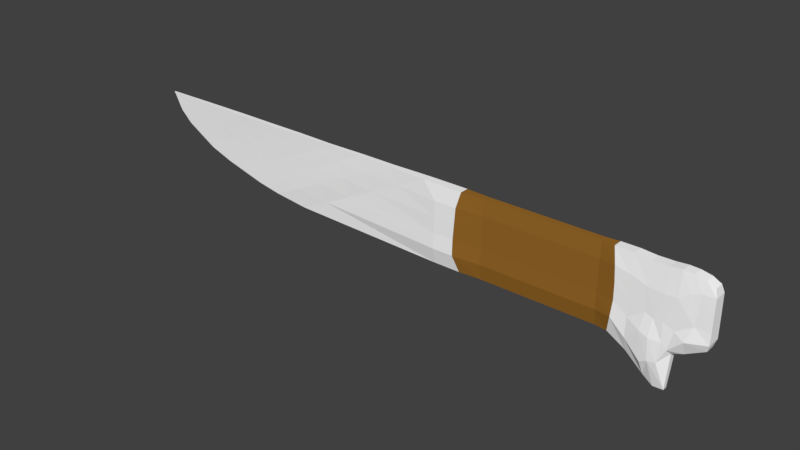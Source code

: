 # Source: bone_knife.blend  (saved by Blender 2.79.0; exported with 4.5.12 LTS)
import bpy
from mathutils import Matrix  # noqa: F401  (used for matrix-valued properties, if any)

bpy.ops.wm.read_factory_settings(use_empty=True)
scene = bpy.context.scene
scene.name = 'Scene'

# ---- collections
col_collection_1 = bpy.data.collections.new('Collection 1'); scene.collection.children.link(col_collection_1)

# ---- materials (node trees are filled in below, after node groups)
mat_material_001 = bpy.data.materials.new('Material.001')
mat_material_001.alpha_threshold = 0.0
mat_material_001.use_transparent_shadow = False
mat_material_001.diffuse_color = (0.3185, 0.1434, 0.02267, 1.0)
mat_material_001.roughness = 0.5
mat_material_002 = bpy.data.materials.new('Material.002')
mat_material_002.alpha_threshold = 0.0
mat_material_002.use_transparent_shadow = False
mat_material_002.diffuse_color = (1.0, 1.0, 1.0, 1.0)
mat_material_002.roughness = 0.5

# ---- material node trees

# ---- world
world_world = bpy.data.worlds.new('World'); scene.world = world_world
world_world.color = (0.05088, 0.05088, 0.05088)
world_world.use_sun_shadow = False
world_world.sun_shadow_jitter_overblur = 0.0
world_world.cycles.sampling_method = 'MANUAL'

# ---- meshes
me_cube_001 = bpy.data.meshes.new('Cube.001')
me_cube_001.from_pydata([(-1.029, 0.0464, 0.5259), (-1.051, 0.0464, 1.0), (-1.029, 0.4458, 0.5259), (-1.051, 0.4458, 1.0), (0.2475, -0.8798, -0.631), (0.2476, -0.8798, 0.7977), (0.2475, 1.973, -0.631), (0.2476, 1.973, 0.7977), (0.1818, 0.6134, -1.899), (0.1611, 0.8416, -1.903), (0.1411, 1.034, -1.7), (0.1048, 1.372, -1.272), (0.06757, 1.372, -1.0), (0.04216, 1.0, -1.0), (0.009422, 1.0, -1.0), (-0.01958, 1.0, -1.0), (-0.05762, 1.0, -1.0), (-0.09831, 1.0, -1.0), (-0.1373, 1.0, -1.0), (-0.173, 1.0, -1.0), (-0.2, 1.0, -1.0), (-0.248, 1.372, -1.0), (-0.3048, 1.372, -1.0), (-0.66, 0.6374, -1.0), (-0.7368, 0.4458, -0.8824), (-0.7882, 0.4458, -0.7698), (-0.8385, 0.4458, -0.6069), (-0.883, 0.4458, -0.4628), (-0.9346, 0.4458, -0.2435), (-0.9671, 0.4458, -0.01781), (-1.004, 0.4458, 0.2392), (-0.9167, 0.7905, 1.0), (-0.8333, 0.9266, 1.0), (-0.75, 0.8576, 1.0), (-0.6667, 0.9252, 1.0), (-0.5833, 0.6913, 1.0), (-0.5, 0.9843, 1.0), (-0.4167, 0.9788, 1.0), (-0.3333, 1.372, 1.0), (-0.3048, 1.372, 1.0), (-0.248, 1.372, 1.0), (-0.2, 1.0, 1.0), (-0.173, 1.0, 1.0), (-0.1373, 1.0, 1.0), (-0.09831, 1.0, 1.0), (-0.05762, 1.0, 1.0), (-0.01958, 1.0, 1.0), (0.009422, 1.0, 1.0), (0.04216, 1.0, 1.0), (0.06757, 1.372, 1.0), (0.1048, 1.372, 1.0), (0.1367, 1.422, 0.9671), (0.1685, 1.495, 0.9687), (0.1916, 1.479, 0.9917), (-1.004, 0.0464, 0.2392), (-0.9671, 0.0464, -0.01781), (-0.9346, 0.0464, -0.2435), (-0.883, 0.0464, -0.4628), (-0.8385, 0.0464, -0.6069), (-0.7882, 0.0464, -0.7698), (-0.7368, 0.0464, -0.8824), (-0.66, 0.2513, -1.0), (-0.3048, -1.48, -1.0), (-0.248, -1.48, -1.0), (-0.2, -1.0, -1.0), (-0.173, -1.0, -1.0), (-0.1373, -1.0, -1.0), (-0.09831, -1.0, -1.0), (-0.05762, -1.0, -1.0), (-0.01958, -1.0, -1.0), (0.009422, -1.0, -1.0), (0.04216, -1.0, -1.0), (0.06757, -1.48, -1.0), (0.1048, -1.48, -1.272), (0.1411, -1.141, -1.7), (0.1611, -0.9417, -1.903), (0.1818, -0.8398, -1.899), (0.1916, -1.587, 0.9917), (0.1685, -1.604, 0.9687), (0.1367, -1.53, 0.9671), (0.1048, -1.48, 1.0), (0.06757, -1.48, 1.0), (0.04216, -1.0, 1.0), (0.009422, -1.0, 1.0), (-0.01958, -1.0, 1.0), (-0.05762, -1.0, 1.0), (-0.09831, -1.0, 1.0), (-0.1373, -1.0, 1.0), (-0.173, -1.0, 1.0), (-0.2, -1.0, 1.0), (-0.248, -1.48, 1.0), (-0.3048, -1.48, 1.0), (-0.3333, -1.48, 1.0), (-0.4167, -0.897, 1.0), (-0.5, -0.4334, 1.0), (-0.5833, -0.2954, 1.0), (-0.6667, -0.3763, 1.0), (-0.75, -0.4592, 1.0), (-0.8333, -0.54, 1.0), (-0.9167, -0.4058, 1.0), (0.2116, 1.643, 0.9727), (0.2316, 1.808, 0.9141), (0.1873, -0.8852, -0.9896), (0.2086, -0.8596, -0.8851), (0.2086, 1.514, -0.8851), (0.1873, 1.233, -0.9896), (0.2316, -1.116, 0.9141), (0.2116, -1.351, 0.9727), (-1.034, 0.05349, 0.6207), (-1.038, 0.0464, 0.7155), (-1.042, 0.0464, 0.8104), (-1.046, 0.0464, 0.9052), (-1.046, 0.4458, 0.9052), (-1.042, 0.4458, 0.8104), (-1.038, 0.4458, 0.7155), (-1.034, 0.5845, 0.6207), (0.2516, 2.781, 0.6), (0.2516, 2.899, 0.2), (0.2516, 2.963, -0.2), (0.2516, 2.989, -0.4625), (0.2516, -1.248, 0.6), (0.2516, -1.302, 0.2), (0.2516, -1.331, -0.2), (0.2516, -1.502, -0.4625), (0.1903, -2.247, 0.3692), (0.1694, -2.343, -0.2533), (0.1718, -2.396, -0.7372), (0.1664, -2.486, -1.251), (0.1685, -2.27, 0.3515), (0.1526, -2.368, -0.2658), (0.1481, -2.98, -0.7181), (0.1508, -2.765, -1.263), (0.1367, -2.167, 0.386), (0.1367, -2.26, -0.1951), (0.1311, -2.949, -0.628), (0.1367, -2.603, -1.357), (0.1048, -2.096, 0.5134), (0.1048, -2.186, 0.02671), (0.1048, -2.235, -0.4599), (0.1048, -2.518, -0.9466), (0.07356, -2.096, 0.6), (0.07629, -2.186, 0.2), (0.0769, -2.235, -0.2), (0.07414, -2.518, -0.6), (0.04216, -1.432, 0.6), (0.04216, -1.495, 0.2), (0.04216, -1.529, -0.2), (0.04216, -1.727, -0.6), (0.009422, -1.432, 0.6), (0.009422, -1.495, 0.2), (0.009422, -1.529, -0.2), (0.009422, -1.727, -0.6), (-0.01958, -1.432, 0.6), (-0.01958, -1.495, 0.2), (-0.01958, -1.529, -0.2), (-0.01958, -1.727, -0.6), (-0.05762, -1.432, 0.6), (-0.05762, -1.495, 0.2), (-0.05762, -1.529, -0.2), (-0.05762, -1.727, -0.6), (-0.09831, -1.432, 0.6), (-0.09831, -1.495, 0.2), (-0.09831, -1.529, -0.2), (-0.09831, -1.727, -0.6), (-0.1373, -1.432, 0.6), (-0.1373, -1.495, 0.2), (-0.1373, -1.529, -0.2), (-0.1373, -1.727, -0.6), (-0.173, -1.432, 0.6), (-0.173, -1.495, 0.2), (-0.173, -1.529, -0.2), (-0.173, -1.727, -0.6), (-0.2, -1.432, 0.6), (-0.2, -1.495, 0.2), (-0.2, -1.529, -0.2), (-0.2, -1.727, -0.6), (-0.2565, -2.096, 0.6), (-0.2586, -2.186, 0.2), (-0.2608, -2.235, -0.2), (-0.2601, -2.518, -0.6), (-0.3048, -2.096, 0.6), (-0.3048, -2.186, 0.2), (-0.3048, -2.235, -0.2), (-0.3048, -2.518, -0.6), (-0.3987, -1.134, 0.6), (-0.464, -0.7877, 0.2), (-0.5293, -0.4413, -0.2), (-0.5946, -0.09503, -0.6), (-0.4807, -0.7083, 0.6235), (-0.5447, -0.5197, 0.247), (-0.6088, -0.331, -0.1295), (-0.6728, -0.1423, -0.5059), (-0.5576, -0.3374, 0.646), (-0.6153, -0.2415, 0.2921), (-0.6729, -0.1455, -0.06188), (-0.7306, -0.04956, -0.4158), (-0.6344, -0.227, 0.6786), (-0.6854, -0.1587, 0.3572), (-0.7364, -0.09032, 0.03587), (-0.7875, -0.02196, -0.2855), (-0.7099, -0.2918, 0.7074), (-0.7532, -0.2072, 0.4149), (-0.7965, -0.1227, 0.1223), (-0.8397, -0.03815, -0.1702), (-0.7869, -0.3581, 0.7513), (-0.8239, -0.2569, 0.5026), (-0.8608, -0.1558, 0.2539), (-0.8977, -0.05471, 0.005203), (-0.8601, -0.4227, 0.7964), (-0.8868, -0.3054, 0.5929), (-0.9136, -0.1881, 0.3893), (-0.9404, -0.07087, 0.1858), (-0.9341, -0.3154, 0.8478), (-0.9515, -0.2249, 0.6957), (-0.9689, -0.1345, 0.5435), (-0.9863, -0.04404, 0.3914), (-0.9341, 0.7216, 0.8478), (-0.9515, 0.6526, 0.6957), (-0.9689, 0.5837, 0.5435), (-0.9863, 0.5148, 0.3914), (-0.8601, 0.8304, 0.7964), (-0.8868, 0.7343, 0.5929), (-0.9136, 0.6381, 0.3893), (-0.9404, 0.542, 0.1858), (-0.7869, 0.7752, 0.7513), (-0.8239, 0.6929, 0.5026), (-0.8608, 0.6105, 0.2539), (-0.8977, 0.5282, 0.005203), (-0.7099, 0.8293, 0.7074), (-0.7532, 0.7334, 0.4149), (-0.7965, 0.6376, 0.1223), (-0.8397, 0.5417, -0.1702), (-0.6344, 0.6422, 0.6786), (-0.6854, 0.5931, 0.3572), (-0.7364, 0.544, 0.03587), (-0.7875, 0.4949, -0.2855), (-0.5576, 0.8766, 0.646), (-0.6153, 0.7689, 0.2921), (-0.6729, 0.6612, -0.06188), (-0.7306, 0.5535, -0.4158), (-0.4807, 0.8722, 0.6235), (-0.5447, 0.7656, 0.247), (-0.6088, 0.659, -0.1295), (-0.6728, 0.5524, -0.5059), (-0.3987, 1.225, 0.6), (-0.464, 1.078, 0.2), (-0.5293, 0.9312, -0.2), (-0.5946, 0.7843, -0.6), (-0.3048, 1.933, 0.6), (-0.3048, 2.015, 0.2), (-0.3048, 2.059, -0.2), (-0.3048, 2.309, -0.6), (-0.2565, 1.933, 0.6), (-0.2586, 2.015, 0.2), (-0.2608, 2.059, -0.2), (-0.2601, 2.309, -0.6), (-0.2, 1.393, 0.6), (-0.2, 1.451, 0.2), (-0.2, 1.482, -0.2), (-0.2, 1.657, -0.6), (-0.173, 1.393, 0.6), (-0.173, 1.451, 0.2), (-0.173, 1.482, -0.2), (-0.173, 1.657, -0.6), (-0.1373, 1.393, 0.6), (-0.1373, 1.451, 0.2), (-0.1373, 1.482, -0.2), (-0.1373, 1.657, -0.6), (-0.09831, 1.393, 0.6), (-0.09831, 1.451, 0.2), (-0.09831, 1.482, -0.2), (-0.09831, 1.657, -0.6), (-0.05762, 1.393, 0.6), (-0.05762, 1.451, 0.2), (-0.05762, 1.482, -0.2), (-0.05762, 1.657, -0.6), (-0.01958, 1.393, 0.6), (-0.01958, 1.451, 0.2), (-0.01958, 1.482, -0.2), (-0.01958, 1.657, -0.6), (0.009422, 1.393, 0.6), (0.009422, 1.451, 0.2), (0.009422, 1.482, -0.2), (0.009422, 1.657, -0.6), (0.04216, 1.393, 0.6), (0.04216, 1.451, 0.2), (0.04216, 1.482, -0.2), (0.04216, 1.657, -0.6), (0.07356, 1.933, 0.6), (0.07629, 2.015, 0.2), (0.0769, 2.059, -0.2), (0.07414, 2.309, -0.6), (0.1048, 1.933, 0.5134), (0.1048, 2.015, 0.02671), (0.1048, 2.059, -0.4599), (0.1048, 2.309, -0.9466), (0.1367, 2.004, 0.386), (0.1367, 2.088, -0.1951), (0.1311, 1.495, -0.628), (0.1367, 2.186, -1.357), (0.1685, 2.107, 0.3515), (0.1526, 2.196, -0.2658), (0.1481, 1.685, -0.7181), (0.1508, 2.475, -1.263), (0.1903, 2.084, 0.3692), (0.1694, 2.172, -0.2533), (0.1718, 2.22, -0.7372), (0.1664, 1.81, -1.251), (0.2286, -1.581, 0.6142), (0.2256, -1.649, 0.2311), (0.2225, -1.686, -0.152), (0.2104, -2.499, -0.5455), (0.2104, -1.914, 0.5267), (0.2091, -1.996, 0.05895), (0.1909, -2.041, -0.4088), (0.1822, -2.3, -0.8766), (0.2104, 2.316, 0.5267), (0.2091, 2.414, 0.05895), (0.1909, 2.468, -0.4088), (0.1822, 2.768, -0.8766), (0.2286, 2.549, 0.6142), (0.2256, 2.657, 0.2311), (0.2225, 2.715, -0.152), (0.2104, 2.112, -0.5455)], [], [(111, 1, 3, 112), (320, 101, 7, 116), (116, 7, 5, 120), (212, 99, 1, 111), (104, 6, 4, 103), (31, 3, 1, 99), (100, 53, 77, 107), (53, 52, 78, 77), (52, 51, 79, 78), (51, 50, 80, 79), (50, 49, 81, 80), (49, 48, 82, 81), (48, 47, 83, 82), (47, 46, 84, 83), (46, 45, 85, 84), (45, 44, 86, 85), (44, 43, 87, 86), (43, 42, 88, 87), (42, 41, 89, 88), (41, 40, 90, 89), (40, 39, 91, 90), (39, 38, 92, 91), (38, 37, 93, 92), (37, 36, 94, 93), (36, 35, 95, 94), (35, 34, 96, 95), (34, 33, 97, 96), (33, 32, 98, 97), (32, 31, 99, 98), (2, 30, 54, 0), (30, 29, 55, 54), (29, 28, 56, 55), (28, 27, 57, 56), (27, 26, 58, 57), (26, 25, 59, 58), (25, 24, 60, 59), (24, 23, 61, 60), (23, 22, 62, 61), (22, 21, 63, 62), (21, 20, 64, 63), (20, 19, 65, 64), (19, 18, 66, 65), (18, 17, 67, 66), (17, 16, 68, 67), (16, 15, 69, 68), (15, 14, 70, 69), (14, 13, 71, 70), (13, 12, 72, 71), (12, 11, 73, 72), (11, 10, 74, 73), (10, 9, 75, 74), (9, 8, 76, 75), (312, 107, 77, 124), (124, 77, 78, 128), (128, 78, 79, 132), (132, 79, 80, 136), (136, 80, 81, 140), (140, 81, 82, 144), (144, 82, 83, 148), (148, 83, 84, 152), (152, 84, 85, 156), (156, 85, 86, 160), (160, 86, 87, 164), (164, 87, 88, 168), (168, 88, 89, 172), (172, 89, 90, 176), (176, 90, 91, 180), (180, 91, 92, 184), (184, 92, 93, 188), (188, 93, 94, 192), (192, 94, 95, 196), (196, 95, 96, 200), (200, 96, 97, 204), (204, 97, 98, 208), (208, 98, 99, 212), (112, 3, 31, 216), (216, 31, 32, 220), (220, 32, 33, 224), (224, 33, 34, 228), (228, 34, 35, 232), (232, 35, 36, 236), (236, 36, 37, 240), (240, 37, 38, 244), (244, 38, 39, 248), (248, 39, 40, 252), (252, 40, 41, 256), (256, 41, 42, 260), (260, 42, 43, 264), (264, 43, 44, 268), (268, 44, 45, 272), (272, 45, 46, 276), (276, 46, 47, 280), (280, 47, 48, 284), (284, 48, 49, 288), (288, 49, 50, 292), (292, 50, 51, 296), (296, 51, 52, 300), (300, 52, 53, 304), (120, 5, 106, 308), (308, 106, 107, 312), (7, 101, 106, 5), (101, 100, 107, 106), (8, 105, 102, 76), (105, 104, 103, 102), (304, 53, 100, 316), (316, 100, 101, 320), (105, 319, 323, 104), (319, 318, 322, 323), (318, 317, 321, 322), (317, 316, 320, 321), (8, 307, 319, 105), (307, 306, 318, 319), (306, 305, 317, 318), (305, 304, 316, 317), (103, 311, 315, 102), (311, 310, 314, 315), (310, 309, 313, 314), (309, 308, 312, 313), (4, 123, 311, 103), (123, 122, 310, 311), (122, 121, 309, 310), (121, 120, 308, 309), (9, 303, 307, 8), (303, 302, 306, 307), (302, 301, 305, 306), (301, 300, 304, 305), (10, 299, 303, 9), (299, 298, 302, 303), (298, 297, 301, 302), (297, 296, 300, 301), (11, 295, 299, 10), (295, 294, 298, 299), (294, 293, 297, 298), (293, 292, 296, 297), (12, 291, 295, 11), (291, 290, 294, 295), (290, 289, 293, 294), (289, 288, 292, 293), (13, 287, 291, 12), (287, 286, 290, 291), (286, 285, 289, 290), (285, 284, 288, 289), (14, 283, 287, 13), (283, 282, 286, 287), (282, 281, 285, 286), (281, 280, 284, 285), (15, 279, 283, 14), (279, 278, 282, 283), (278, 277, 281, 282), (277, 276, 280, 281), (16, 275, 279, 15), (275, 274, 278, 279), (274, 273, 277, 278), (273, 272, 276, 277), (17, 271, 275, 16), (271, 270, 274, 275), (270, 269, 273, 274), (269, 268, 272, 273), (18, 267, 271, 17), (267, 266, 270, 271), (266, 265, 269, 270), (265, 264, 268, 269), (19, 263, 267, 18), (263, 262, 266, 267), (262, 261, 265, 266), (261, 260, 264, 265), (20, 259, 263, 19), (259, 258, 262, 263), (258, 257, 261, 262), (257, 256, 260, 261), (21, 255, 259, 20), (255, 254, 258, 259), (254, 253, 257, 258), (253, 252, 256, 257), (22, 251, 255, 21), (251, 250, 254, 255), (250, 249, 253, 254), (249, 248, 252, 253), (23, 247, 251, 22), (247, 246, 250, 251), (246, 245, 249, 250), (245, 244, 248, 249), (24, 243, 247, 23), (243, 242, 246, 247), (242, 241, 245, 246), (241, 240, 244, 245), (25, 239, 243, 24), (239, 238, 242, 243), (238, 237, 241, 242), (237, 236, 240, 241), (26, 235, 239, 25), (235, 234, 238, 239), (234, 233, 237, 238), (233, 232, 236, 237), (27, 231, 235, 26), (231, 230, 234, 235), (230, 229, 233, 234), (229, 228, 232, 233), (28, 227, 231, 27), (227, 226, 230, 231), (226, 225, 229, 230), (225, 224, 228, 229), (29, 223, 227, 28), (223, 222, 226, 227), (222, 221, 225, 226), (221, 220, 224, 225), (30, 219, 223, 29), (219, 218, 222, 223), (218, 217, 221, 222), (217, 216, 220, 221), (2, 115, 219, 30), (115, 114, 218, 219), (114, 113, 217, 218), (113, 112, 216, 217), (55, 211, 215, 54), (211, 210, 214, 215), (210, 209, 213, 214), (209, 208, 212, 213), (56, 207, 211, 55), (207, 206, 210, 211), (206, 205, 209, 210), (205, 204, 208, 209), (57, 203, 207, 56), (203, 202, 206, 207), (202, 201, 205, 206), (201, 200, 204, 205), (58, 199, 203, 57), (199, 198, 202, 203), (198, 197, 201, 202), (197, 196, 200, 201), (59, 195, 199, 58), (195, 194, 198, 199), (194, 193, 197, 198), (193, 192, 196, 197), (60, 191, 195, 59), (191, 190, 194, 195), (190, 189, 193, 194), (189, 188, 192, 193), (61, 187, 191, 60), (187, 186, 190, 191), (186, 185, 189, 190), (185, 184, 188, 189), (62, 183, 187, 61), (183, 182, 186, 187), (182, 181, 185, 186), (181, 180, 184, 185), (63, 179, 183, 62), (179, 178, 182, 183), (178, 177, 181, 182), (177, 176, 180, 181), (64, 175, 179, 63), (175, 174, 178, 179), (174, 173, 177, 178), (173, 172, 176, 177), (65, 171, 175, 64), (171, 170, 174, 175), (170, 169, 173, 174), (169, 168, 172, 173), (66, 167, 171, 65), (167, 166, 170, 171), (166, 165, 169, 170), (165, 164, 168, 169), (67, 163, 167, 66), (163, 162, 166, 167), (162, 161, 165, 166), (161, 160, 164, 165), (68, 159, 163, 67), (159, 158, 162, 163), (158, 157, 161, 162), (157, 156, 160, 161), (69, 155, 159, 68), (155, 154, 158, 159), (154, 153, 157, 158), (153, 152, 156, 157), (70, 151, 155, 69), (151, 150, 154, 155), (150, 149, 153, 154), (149, 148, 152, 153), (71, 147, 151, 70), (147, 146, 150, 151), (146, 145, 149, 150), (145, 144, 148, 149), (72, 143, 147, 71), (143, 142, 146, 147), (142, 141, 145, 146), (141, 140, 144, 145), (73, 139, 143, 72), (139, 138, 142, 143), (138, 137, 141, 142), (137, 136, 140, 141), (74, 135, 139, 73), (135, 134, 138, 139), (134, 133, 137, 138), (133, 132, 136, 137), (75, 131, 135, 74), (131, 130, 134, 135), (130, 129, 133, 134), (129, 128, 132, 133), (76, 127, 131, 75), (127, 126, 130, 131), (126, 125, 129, 130), (125, 124, 128, 129), (102, 315, 127, 76), (315, 314, 126, 127), (314, 313, 125, 126), (313, 312, 124, 125), (54, 215, 108, 0), (215, 214, 109, 108), (214, 213, 110, 109), (213, 212, 111, 110), (6, 119, 123, 4), (119, 118, 122, 123), (118, 117, 121, 122), (117, 116, 120, 121), (104, 323, 119, 6), (323, 322, 118, 119), (322, 321, 117, 118), (321, 320, 116, 117), (0, 108, 115, 2), (108, 109, 114, 115), (109, 110, 113, 114), (110, 111, 112, 113)])
me_cube_001.polygons.foreach_set('material_index', [1, 1, 1, 1, 1, 1, 1, 1, 1, 1, 1, 0, 0, 0, 0, 0, 0, 0, 0, 0, 1, 1, 1, 1, 1, 1, 1, 1, 1, 1, 1, 1, 1, 1, 1, 1, 1, 1, 1, 0, 0, 0, 0, 0, 0, 0, 0, 0, 1, 1, 1, 1, 1, 1, 1, 1, 1, 0, 0, 0, 0, 0, 0, 0, 0, 0, 1, 1, 1, 1, 1, 1, 1, 1, 1, 1, 1, 1, 1, 1, 1, 1, 1, 1, 1, 0, 0, 0, 0, 0, 0, 0, 0, 0, 1, 1, 1, 1, 1, 1, 1, 1, 1, 1, 1, 1, 1, 1, 1, 1, 1, 1, 1, 1, 1, 1, 1, 1, 1, 1, 1, 1, 1, 1, 1, 1, 1, 1, 1, 1, 1, 1, 1, 1, 1, 1, 1, 1, 0, 0, 0, 0, 0, 0, 0, 0, 0, 0, 0, 0, 0, 0, 0, 0, 0, 0, 0, 0, 0, 0, 0, 0, 0, 0, 0, 0, 0, 0, 0, 0, 0, 0, 0, 0, 1, 1, 1, 1, 1, 1, 1, 1, 1, 1, 1, 1, 1, 1, 1, 1, 1, 1, 1, 1, 1, 1, 1, 1, 1, 1, 1, 1, 1, 1, 1, 1, 1, 1, 1, 1, 1, 1, 1, 1, 1, 1, 1, 1, 1, 1, 1, 1, 1, 1, 1, 1, 1, 1, 1, 1, 1, 1, 1, 1, 1, 1, 1, 1, 1, 1, 1, 1, 1, 1, 1, 1, 1, 1, 1, 1, 0, 0, 0, 0, 0, 0, 0, 0, 0, 0, 0, 0, 0, 0, 0, 0, 0, 0, 0, 0, 0, 0, 0, 0, 0, 0, 0, 0, 0, 0, 0, 0, 0, 0, 0, 0, 1, 1, 1, 1, 1, 1, 1, 1, 1, 1, 1, 1, 1, 1, 1, 1, 1, 1, 1, 1, 1, 1, 1, 1, 1, 1, 1, 1, 1, 1, 1, 1, 1, 1, 1, 1])
me_cube_001.materials.append(mat_material_001)
me_cube_001.materials.append(mat_material_002)
me_cube_001.use_remesh_preserve_volume = False
me_cube_001.use_remesh_preserve_attributes = False
me_cube_001.use_mirror_vertex_groups = False
me_cube_001.update()

# ---- objects
ob_cube = bpy.data.objects.new('Cube', me_cube_001)

# ---- transforms, parenting, visibility, modifiers, constraints
ob_cube.location = (-0.25, 1.88, 0.3738)
ob_cube.scale = (2.273, 0.0153, 0.1873)
ob_cube.lineart.crease_threshold = 0.0

# ---- collection membership
col_collection_1.objects.link(ob_cube)

# ---- scene / render settings (as saved in the file)
scene.frame_start = 1; scene.frame_end = 250; scene.frame_set(1)
scene.render.engine = 'BLENDER_EEVEE_NEXT'
scene.render.resolution_percentage = 50
scene.render.dither_intensity = 0.0
scene.cycles.use_denoising = False
scene.cycles.samples = 128
scene.cycles.sampling_pattern = 'TABULATED_SOBOL'
scene.cycles.use_adaptive_sampling = False
scene.cycles.use_light_tree = False
scene.cycles.blur_glossy = 0.0
scene.cycles.sample_clamp_indirect = 0.0
scene.view_settings.view_transform = 'Standard'
bpy.context.view_layer.update()

# ---- added for rendering (the .blend has no active camera and no usable light): camera, sun
cam_auto = bpy.data.cameras.new('AutoCamera')
cam_auto.lens = 50.0
cam_auto.sensor_width = 36.0
cam_auto.clip_end = 1000.0
ob_auto_camera = bpy.data.objects.new('AutoCamera', cam_auto)
scene.collection.objects.link(ob_auto_camera)
ob_auto_camera.location = (1.62746, -1.46282, 2.51758)
ob_auto_camera.rotation_euler = (1.09748, -7.21219e-08, 0.694738)
scene.camera = ob_auto_camera
light_auto_sun = bpy.data.lights.new('AutoSun', 'SUN')
light_auto_sun.energy = 3.0
light_auto_sun.angle = 0.0523599
ob_auto_sun = bpy.data.objects.new('AutoSun', light_auto_sun)
scene.collection.objects.link(ob_auto_sun)
ob_auto_sun.rotation_euler = (0.872665, 0.174533, 0.523599)
bpy.context.view_layer.update()
